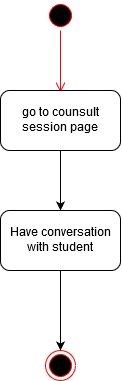

The diagram above was exported from draw.io. Its source (the exported page's mxGraphModel, read from the mxfile embedded in the PNG):
<mxGraphModel dx="628" dy="354" grid="1" gridSize="10" guides="1" tooltips="1" connect="1" arrows="1" fold="1" page="1" pageScale="1" pageWidth="850" pageHeight="1100" math="0" shadow="0">
  <root>
    <mxCell id="0" />
    <mxCell id="1" parent="0" />
    <mxCell id="ffyNOBP3A1Gcf9LcXdoP-1" value="" style="ellipse;html=1;shape=startState;fillColor=#000000;strokeColor=#ff0000;" parent="1" vertex="1">
      <mxGeometry x="385" y="10" width="30" height="30" as="geometry" />
    </mxCell>
    <mxCell id="ffyNOBP3A1Gcf9LcXdoP-2" value="" style="edgeStyle=orthogonalEdgeStyle;html=1;verticalAlign=bottom;endArrow=open;endSize=8;strokeColor=#ff0000;" parent="1" source="ffyNOBP3A1Gcf9LcXdoP-1" edge="1">
      <mxGeometry relative="1" as="geometry">
        <mxPoint x="400" y="102" as="targetPoint" />
      </mxGeometry>
    </mxCell>
    <mxCell id="7mIkCjw-Xu-lPZ5uSTfC-19" value="go to counsult session page" style="rounded=1;whiteSpace=wrap;html=1;" vertex="1" parent="1">
      <mxGeometry x="340" y="100" width="120" height="60" as="geometry" />
    </mxCell>
    <mxCell id="7mIkCjw-Xu-lPZ5uSTfC-26" value="" style="endArrow=classic;html=1;exitX=0.5;exitY=1;exitDx=0;exitDy=0;" edge="1" parent="1">
      <mxGeometry width="50" height="50" relative="1" as="geometry">
        <mxPoint x="400" y="280" as="sourcePoint" />
        <mxPoint x="400" y="360" as="targetPoint" />
      </mxGeometry>
    </mxCell>
    <mxCell id="7mIkCjw-Xu-lPZ5uSTfC-29" value="Have conversation with student" style="rounded=1;whiteSpace=wrap;html=1;" vertex="1" parent="1">
      <mxGeometry x="340" y="220" width="120" height="60" as="geometry" />
    </mxCell>
    <mxCell id="7mIkCjw-Xu-lPZ5uSTfC-32" value="" style="ellipse;html=1;shape=endState;fillColor=#000000;strokeColor=#ff0000;" vertex="1" parent="1">
      <mxGeometry x="385" y="360" width="30" height="30" as="geometry" />
    </mxCell>
    <mxCell id="7mIkCjw-Xu-lPZ5uSTfC-35" value="" style="edgeStyle=orthogonalEdgeStyle;rounded=0;orthogonalLoop=1;jettySize=auto;html=1;" edge="1" parent="1">
      <mxGeometry relative="1" as="geometry">
        <mxPoint x="400" y="160" as="sourcePoint" />
        <mxPoint x="400" y="220" as="targetPoint" />
      </mxGeometry>
    </mxCell>
  </root>
</mxGraphModel>